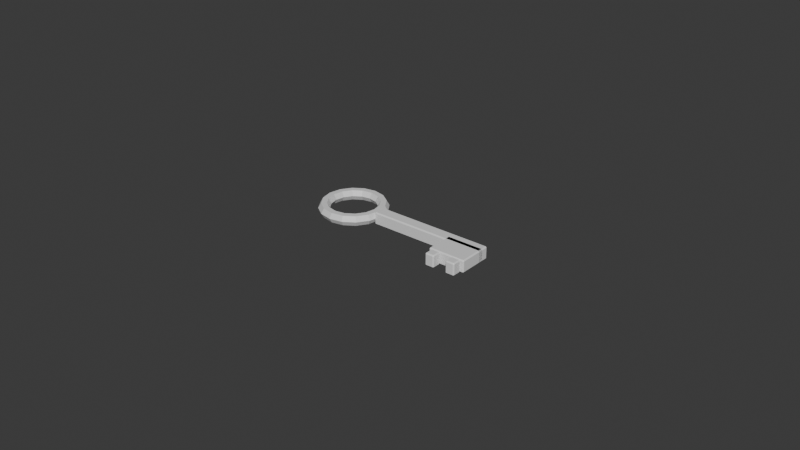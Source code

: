 # Source: resident_key.blend  (saved by Blender 5.2.44; exported with 4.5.12 LTS)
import bpy
from mathutils import Matrix  # noqa: F401  (used for matrix-valued properties, if any)

bpy.ops.wm.read_factory_settings(use_empty=True)
scene = bpy.context.scene
scene.name = 'Scene'

# ---- collections
col_collection = bpy.data.collections.new('Collection'); scene.collection.children.link(col_collection)

# ---- materials (node trees are filled in below, after node groups)
mat_brass_dull = bpy.data.materials.new('brass_dull')
mat_brass_dull.diffuse_color = (0.58, 0.44, 0.19, 1.0)

# ---- material node trees
mat_brass_dull.use_nodes = True; mat_brass_dull.node_tree.nodes.clear()
_N = mat_brass_dull.node_tree.nodes; _L = mat_brass_dull.node_tree.links
n0 = _N.new('ShaderNodeBsdfPrincipled'); n0.name = 'Principled BSDF'; n0.location = (-200, 100)
n0.inputs[10].default_value = 0.005
n1 = _N.new('ShaderNodeOutputMaterial'); n1.name = 'Material Output'; n1.location = (200, 100)
_L.new(n0.outputs[0], n1.inputs[0])
n1.is_active_output = True

# ---- world
world_world = bpy.data.worlds.new('World'); scene.world = world_world
world_world.use_nodes = True; world_world.node_tree.nodes.clear()
_N = world_world.node_tree.nodes; _L = world_world.node_tree.links
n0 = _N.new('ShaderNodeOutputWorld'); n0.name = 'World Output'; n0.location = (200, 100)
n1 = _N.new('ShaderNodeBackground'); n1.name = 'Background'; n1.location = (-200, 100)
n1.inputs[0].default_value = (0.05088, 0.05088, 0.05088, 1.0)
_L.new(n1.outputs[0], n0.inputs[0])
n0.is_active_output = True
world_world.color = (0.05088, 0.05088, 0.05088)
world_world.sun_shadow_jitter_overblur = 0.0

# ---- meshes
me_torus = bpy.data.meshes.new('Torus')
me_torus.from_pydata([(0.0108, 0.0, 0.0), (0.0099, 0.0, 0.001559), (0.0081, 0.0, 0.001559), (0.0072, 0.0, 2.204e-19), (0.0081, 0.0, -0.001559), (0.0099, 0.0, -0.001559), (0.009978, 0.004133, 0.0), (0.009146, 0.003789, 0.001559), (0.007483, 0.0031, 0.001559), (0.006652, 0.002755, 2.204e-19), (0.007483, 0.0031, -0.001559), (0.009146, 0.003789, -0.001559), (0.007637, 0.007637, 0.0), (0.007, 0.007, 0.001559), (0.005728, 0.005728, 0.001559), (0.005091, 0.005091, 2.204e-19), (0.005728, 0.005728, -0.001559), (0.007, 0.007, -0.001559), (0.004133, 0.009978, 0.0), (0.003789, 0.009146, 0.001559), (0.0031, 0.007483, 0.001559), (0.002755, 0.006652, 2.204e-19), (0.0031, 0.007483, -0.001559), (0.003789, 0.009146, -0.001559), (8.154e-10, 0.0108, 0.0), (7.474e-10, 0.0099, 0.001559), (6.115e-10, 0.0081, 0.001559), (5.436e-10, 0.0072, 2.204e-19), (6.115e-10, 0.0081, -0.001559), (7.474e-10, 0.0099, -0.001559), (-0.004133, 0.009978, 0.0), (-0.003789, 0.009146, 0.001559), (-0.0031, 0.007483, 0.001559), (-0.002755, 0.006652, 2.204e-19), (-0.0031, 0.007483, -0.001559), (-0.003789, 0.009146, -0.001559), (-0.007637, 0.007637, 0.0), (-0.007, 0.007, 0.001559), (-0.005728, 0.005728, 0.001559), (-0.005091, 0.005091, 2.204e-19), (-0.005728, 0.005728, -0.001559), (-0.007, 0.007, -0.001559), (-0.009978, 0.004133, 0.0), (-0.009146, 0.003789, 0.001559), (-0.007483, 0.0031, 0.001559), (-0.006652, 0.002755, 2.204e-19), (-0.007483, 0.0031, -0.001559), (-0.009146, 0.003789, -0.001559), (-0.0108, 9.442e-10, 0.0), (-0.0099, 8.655e-10, 0.001559), (-0.0081, 7.081e-10, 0.001559), (-0.0072, 6.294e-10, 2.204e-19), (-0.0081, 7.081e-10, -0.001559), (-0.0099, 8.655e-10, -0.001559), (-0.009978, -0.004133, 0.0), (-0.009146, -0.003789, 0.001559), (-0.007483, -0.0031, 0.001559), (-0.006652, -0.002755, 2.204e-19), (-0.007483, -0.0031, -0.001559), (-0.009146, -0.003789, -0.001559), (-0.007637, -0.007637, 0.0), (-0.007, -0.007, 0.001559), (-0.005728, -0.005728, 0.001559), (-0.005091, -0.005091, 2.204e-19), (-0.005728, -0.005728, -0.001559), (-0.007, -0.007, -0.001559), (-0.004133, -0.009978, 0.0), (-0.003789, -0.009146, 0.001559), (-0.0031, -0.007483, 0.001559), (-0.002755, -0.006652, 2.204e-19), (-0.0031, -0.007483, -0.001559), (-0.003789, -0.009146, -0.001559), (8.154e-10, -0.0108, 0.0), (7.474e-10, -0.0099, 0.001559), (6.115e-10, -0.0081, 0.001559), (5.436e-10, -0.0072, 2.204e-19), (6.115e-10, -0.0081, -0.001559), (7.474e-10, -0.0099, -0.001559), (0.004133, -0.009978, 0.0), (0.003789, -0.009146, 0.001559), (0.0031, -0.007483, 0.001559), (0.002755, -0.006652, 2.204e-19), (0.0031, -0.007483, -0.001559), (0.003789, -0.009146, -0.001559), (0.007637, -0.007637, 0.0), (0.007, -0.007, 0.001559), (0.005728, -0.005728, 0.001559), (0.005091, -0.005091, 2.204e-19), (0.005728, -0.005728, -0.001559), (0.007, -0.007, -0.001559), (0.009978, -0.004133, 0.0), (0.009146, -0.003789, 0.001559), (0.007483, -0.0031, 0.001559), (0.006652, -0.002755, 2.204e-19), (0.007483, -0.0031, -0.001559), (0.009146, -0.003789, -0.001559)], [], [(0, 6, 7, 1), (1, 7, 8, 2), (2, 8, 9, 3), (3, 9, 10, 4), (4, 10, 11, 5), (5, 11, 6, 0), (6, 12, 13, 7), (7, 13, 14, 8), (8, 14, 15, 9), (9, 15, 16, 10), (10, 16, 17, 11), (11, 17, 12, 6), (12, 18, 19, 13), (13, 19, 20, 14), (14, 20, 21, 15), (15, 21, 22, 16), (16, 22, 23, 17), (17, 23, 18, 12), (18, 24, 25, 19), (19, 25, 26, 20), (20, 26, 27, 21), (21, 27, 28, 22), (22, 28, 29, 23), (23, 29, 24, 18), (24, 30, 31, 25), (25, 31, 32, 26), (26, 32, 33, 27), (27, 33, 34, 28), (28, 34, 35, 29), (29, 35, 30, 24), (30, 36, 37, 31), (31, 37, 38, 32), (32, 38, 39, 33), (33, 39, 40, 34), (34, 40, 41, 35), (35, 41, 36, 30), (36, 42, 43, 37), (37, 43, 44, 38), (38, 44, 45, 39), (39, 45, 46, 40), (40, 46, 47, 41), (41, 47, 42, 36), (42, 48, 49, 43), (43, 49, 50, 44), (44, 50, 51, 45), (45, 51, 52, 46), (46, 52, 53, 47), (47, 53, 48, 42), (48, 54, 55, 49), (49, 55, 56, 50), (50, 56, 57, 51), (51, 57, 58, 52), (52, 58, 59, 53), (53, 59, 54, 48), (54, 60, 61, 55), (55, 61, 62, 56), (56, 62, 63, 57), (57, 63, 64, 58), (58, 64, 65, 59), (59, 65, 60, 54), (60, 66, 67, 61), (61, 67, 68, 62), (62, 68, 69, 63), (63, 69, 70, 64), (64, 70, 71, 65), (65, 71, 66, 60), (66, 72, 73, 67), (67, 73, 74, 68), (68, 74, 75, 69), (69, 75, 76, 70), (70, 76, 77, 71), (71, 77, 72, 66), (72, 78, 79, 73), (73, 79, 80, 74), (74, 80, 81, 75), (75, 81, 82, 76), (76, 82, 83, 77), (77, 83, 78, 72), (78, 84, 85, 79), (79, 85, 86, 80), (80, 86, 87, 81), (81, 87, 88, 82), (82, 88, 89, 83), (83, 89, 84, 78), (84, 90, 91, 85), (85, 91, 92, 86), (86, 92, 93, 87), (87, 93, 94, 88), (88, 94, 95, 89), (89, 95, 90, 84), (90, 0, 1, 91), (91, 1, 2, 92), (92, 2, 3, 93), (93, 3, 4, 94), (94, 4, 5, 95), (95, 5, 0, 90)])
_uv = me_torus.uv_layers.new(name='Metres')
_uv.uv.foreach_set('vector', [0.0, 0.002, 0.004133, 0.002, 0.003789, 0.003559, 0.0, 0.003559, -0.0151, 0.0, -0.01585, 0.003789, -0.01752, 0.0031, -0.0169, 0.0, 0.0, 0.003559, 0.0031, 0.003559, 0.002755, 0.002, 0.0, 0.002, 0.0, 0.002, 0.002755, 0.002, 0.0031, 0.0004412, 0.0, 0.0004412, -0.0169, 0.0, -0.01752, 0.0031, -0.01585, 0.003789, -0.0151, 0.0, 0.0, 0.0004412, 0.003789, 0.0004412, 0.004133, 0.002, 0.0, 0.002, 0.004133, 0.002, 0.007637, 0.002, 0.007, 0.003559, 0.003789, 0.003559, -0.01585, 0.003789, -0.018, 0.007, -0.01927, 0.005728, -0.01752, 0.0031, 0.0031, 0.003559, 0.005728, 0.003559, 0.005091, 0.002, 0.002755, 0.002, 0.002755, 0.002, 0.005091, 0.002, 0.005728, 0.0004412, 0.0031, 0.0004412, -0.01752, 0.0031, -0.01927, 0.005728, -0.018, 0.007, -0.01585, 0.003789, 0.003789, 0.0004412, 0.007, 0.0004412, 0.007637, 0.002, 0.004133, 0.002, -0.01736, 0.002, -0.02087, 0.002, -0.02121, 0.003559, -0.018, 0.003559, -0.018, 0.007, -0.02121, 0.009146, -0.0219, 0.007483, -0.01927, 0.005728, -0.01927, 0.003559, -0.0219, 0.003559, -0.02224, 0.002, -0.01991, 0.002, -0.01991, 0.002, -0.02224, 0.002, -0.0219, 0.0004412, -0.01927, 0.0004412, -0.01927, 0.005728, -0.0219, 0.007483, -0.02121, 0.009146, -0.018, 0.007, -0.018, 0.0004412, -0.02121, 0.0004412, -0.02087, 0.002, -0.01736, 0.002, -0.02087, 0.002, -0.025, 0.002, -0.025, 0.003559, -0.02121, 0.003559, -0.02121, 0.009146, -0.025, 0.0099, -0.025, 0.0081, -0.0219, 0.007483, -0.0219, 0.003559, -0.025, 0.003559, -0.025, 0.002, -0.02224, 0.002, -0.02224, 0.002, -0.025, 0.002, -0.025, 0.0004412, -0.0219, 0.0004412, -0.0219, 0.007483, -0.025, 0.0081, -0.025, 0.0099, -0.02121, 0.009146, -0.02121, 0.0004412, -0.025, 0.0004412, -0.025, 0.002, -0.02087, 0.002, -0.025, 0.002, -0.02913, 0.002, -0.02879, 0.003559, -0.025, 0.003559, -0.025, 0.0099, -0.02879, 0.009146, -0.0281, 0.007483, -0.025, 0.0081, -0.025, 0.003559, -0.0281, 0.003559, -0.02776, 0.002, -0.025, 0.002, -0.025, 0.002, -0.02776, 0.002, -0.0281, 0.0004412, -0.025, 0.0004412, -0.025, 0.0081, -0.0281, 0.007483, -0.02879, 0.009146, -0.025, 0.0099, -0.025, 0.0004412, -0.02879, 0.0004412, -0.02913, 0.002, -0.025, 0.002, -0.02913, 0.002, -0.03264, 0.002, -0.032, 0.003559, -0.02879, 0.003559, -0.02879, 0.009146, -0.032, 0.007, -0.03073, 0.005728, -0.0281, 0.007483, -0.0281, 0.003559, -0.03073, 0.003559, -0.03009, 0.002, -0.02776, 0.002, -0.02776, 0.002, -0.03009, 0.002, -0.03073, 0.0004412, -0.0281, 0.0004412, -0.0281, 0.007483, -0.03073, 0.005728, -0.032, 0.007, -0.02879, 0.009146, -0.02879, 0.0004412, -0.032, 0.0004412, -0.03264, 0.002, -0.02913, 0.002, 0.007637, 0.002, 0.004133, 0.002, 0.003789, 0.003559, 0.007, 0.003559, -0.032, 0.007, -0.03415, 0.003789, -0.03248, 0.0031, -0.03073, 0.005728, 0.005728, 0.003559, 0.0031, 0.003559, 0.002755, 0.002, 0.005091, 0.002, 0.005091, 0.002, 0.002755, 0.002, 0.0031, 0.0004412, 0.005728, 0.0004412, -0.03073, 0.005728, -0.03248, 0.0031, -0.03415, 0.003789, -0.032, 0.007, 0.007, 0.0004412, 0.003789, 0.0004412, 0.004133, 0.002, 0.007637, 0.002, 0.004133, 0.002, 9.442e-10, 0.002, 8.655e-10, 0.003559, 0.003789, 0.003559, -0.03415, 0.003789, -0.0349, 8.655e-10, -0.0331, 7.081e-10, -0.03248, 0.0031, 0.0031, 0.003559, 7.081e-10, 0.003559, 6.294e-10, 0.002, 0.002755, 0.002, 0.002755, 0.002, 6.294e-10, 0.002, 7.081e-10, 0.0004412, 0.0031, 0.0004412, -0.03248, 0.0031, -0.0331, 7.081e-10, -0.0349, 8.655e-10, -0.03415, 0.003789, 0.003789, 0.0004412, 8.655e-10, 0.0004412, 9.442e-10, 0.002, 0.004133, 0.002, 9.442e-10, 0.002, -0.004133, 0.002, -0.003789, 0.003559, 8.655e-10, 0.003559, -0.0349, 8.655e-10, -0.03415, -0.003789, -0.03248, -0.0031, -0.0331, 7.081e-10, 7.081e-10, 0.003559, -0.0031, 0.003559, -0.002755, 0.002, 6.294e-10, 0.002, 6.294e-10, 0.002, -0.002755, 0.002, -0.0031, 0.0004412, 7.081e-10, 0.0004412, -0.0331, 7.081e-10, -0.03248, -0.0031, -0.03415, -0.003789, -0.0349, 8.655e-10, 8.655e-10, 0.0004412, -0.003789, 0.0004412, -0.004133, 0.002, 9.442e-10, 0.002, -0.004133, 0.002, -0.007637, 0.002, -0.007, 0.003559, -0.003789, 0.003559, -0.03415, -0.003789, -0.032, -0.007, -0.03073, -0.005728, -0.03248, -0.0031, -0.0031, 0.003559, -0.005728, 0.003559, -0.005091, 0.002, -0.002755, 0.002, -0.002755, 0.002, -0.005091, 0.002, -0.005728, 0.0004412, -0.0031, 0.0004412, -0.03248, -0.0031, -0.03073, -0.005728, -0.032, -0.007, -0.03415, -0.003789, -0.003789, 0.0004412, -0.007, 0.0004412, -0.007637, 0.002, -0.004133, 0.002, -0.03264, 0.002, -0.02913, 0.002, -0.02879, 0.003559, -0.032, 0.003559, -0.032, -0.007, -0.02879, -0.009146, -0.0281, -0.007483, -0.03073, -0.005728, -0.03073, 0.003559, -0.0281, 0.003559, -0.02776, 0.002, -0.03009, 0.002, -0.03009, 0.002, -0.02776, 0.002, -0.0281, 0.0004412, -0.03073, 0.0004412, -0.03073, -0.005728, -0.0281, -0.007483, -0.02879, -0.009146, -0.032, -0.007, -0.032, 0.0004412, -0.02879, 0.0004412, -0.02913, 0.002, -0.03264, 0.002, -0.02913, 0.002, -0.025, 0.002, -0.025, 0.003559, -0.02879, 0.003559, -0.02879, -0.009146, -0.025, -0.0099, -0.025, -0.0081, -0.0281, -0.007483, -0.0281, 0.003559, -0.025, 0.003559, -0.025, 0.002, -0.02776, 0.002, -0.02776, 0.002, -0.025, 0.002, -0.025, 0.0004412, -0.0281, 0.0004412, -0.0281, -0.007483, -0.025, -0.0081, -0.025, -0.0099, -0.02879, -0.009146, -0.02879, 0.0004412, -0.025, 0.0004412, -0.025, 0.002, -0.02913, 0.002, -0.025, 0.002, -0.02087, 0.002, -0.02121, 0.003559, -0.025, 0.003559, -0.025, -0.0099, -0.02121, -0.009146, -0.0219, -0.007483, -0.025, -0.0081, -0.025, 0.003559, -0.0219, 0.003559, -0.02224, 0.002, -0.025, 0.002, -0.025, 0.002, -0.02224, 0.002, -0.0219, 0.0004412, -0.025, 0.0004412, -0.025, -0.0081, -0.0219, -0.007483, -0.02121, -0.009146, -0.025, -0.0099, -0.025, 0.0004412, -0.02121, 0.0004412, -0.02087, 0.002, -0.025, 0.002, -0.02087, 0.002, -0.01736, 0.002, -0.018, 0.003559, -0.02121, 0.003559, -0.02121, -0.009146, -0.018, -0.007, -0.01927, -0.005728, -0.0219, -0.007483, -0.0219, 0.003559, -0.01927, 0.003559, -0.01991, 0.002, -0.02224, 0.002, -0.02224, 0.002, -0.01991, 0.002, -0.01927, 0.0004412, -0.0219, 0.0004412, -0.0219, -0.007483, -0.01927, -0.005728, -0.018, -0.007, -0.02121, -0.009146, -0.02121, 0.0004412, -0.018, 0.0004412, -0.01736, 0.002, -0.02087, 0.002, -0.007637, 0.002, -0.004133, 0.002, -0.003789, 0.003559, -0.007, 0.003559, -0.018, -0.007, -0.01585, -0.003789, -0.01752, -0.0031, -0.01927, -0.005728, -0.005728, 0.003559, -0.0031, 0.003559, -0.002755, 0.002, -0.005091, 0.002, -0.005091, 0.002, -0.002755, 0.002, -0.0031, 0.0004412, -0.005728, 0.0004412, -0.01927, -0.005728, -0.01752, -0.0031, -0.01585, -0.003789, -0.018, -0.007, -0.007, 0.0004412, -0.003789, 0.0004412, -0.004133, 0.002, -0.007637, 0.002, -0.004133, 0.002, 0.0, 0.002, 0.0, 0.003559, -0.003789, 0.003559, -0.01585, -0.003789, -0.0151, 0.0, -0.0169, 0.0, -0.01752, -0.0031, -0.0031, 0.003559, 0.0, 0.003559, 0.0, 0.002, -0.002755, 0.002, -0.002755, 0.002, 0.0, 0.002, 0.0, 0.0004412, -0.0031, 0.0004412, -0.01752, -0.0031, -0.0169, 0.0, -0.0151, 0.0, -0.01585, -0.003789, -0.003789, 0.0004412, 0.0, 0.0004412, 0.0, 0.002, -0.004133, 0.002])
me_torus.materials.append(mat_brass_dull)
me_torus.update()
me_cube_001 = bpy.data.meshes.new('Cube.001')
me_cube_001.from_pydata([(-0.01865, -0.00165, -0.002), (-0.01865, -0.002, -0.00165), (-0.019, -0.00165, -0.00165), (-0.01865, -0.002, 0.00165), (-0.01865, -0.00165, 0.002), (-0.019, -0.00165, 0.00165), (-0.01865, 0.00165, -0.002), (-0.019, 0.00165, -0.00165), (-0.01865, 0.002, -0.00165), (-0.01865, 0.00165, 0.002), (-0.01865, 0.002, 0.00165), (-0.019, 0.00165, 0.00165), (0.01865, -0.00165, -0.002), (0.019, -0.00165, -0.00165), (0.01865, -0.002, -0.00165), (0.01865, -0.00165, 0.002), (0.01865, -0.002, 0.00165), (0.019, -0.00165, 0.00165), (0.01865, 0.00165, -0.002), (0.01865, 0.002, -0.00165), (0.019, 0.00165, -0.00165), (0.01865, 0.00165, 0.002), (0.019, 0.00165, 0.00165), (0.01865, 0.002, 0.00165)], [], [(0, 1, 2), (3, 4, 5), (6, 7, 8), (9, 10, 11), (12, 13, 14), (15, 16, 17), (18, 19, 20), (21, 22, 23), (6, 0, 2, 7), (1, 3, 5, 2), (4, 9, 11, 5), (10, 8, 7, 11), (18, 6, 8, 19), (9, 21, 23, 10), (22, 20, 19, 23), (12, 18, 20, 13), (21, 15, 17, 22), (16, 14, 13, 17), (0, 12, 14, 1), (15, 4, 3, 16), (6, 18, 12, 0), (2, 5, 11, 7), (14, 16, 3, 1), (21, 9, 4, 15), (8, 10, 23, 19), (20, 22, 17, 13)])
_uv = me_cube_001.uv_layers.new(name='Metres')
_uv.uv.foreach_set('vector', [-0.01465, 0.0, -0.01465, 0.00035, -0.015, 0.00035, -0.01465, 0.00365, -0.01465, 0.004, -0.015, 0.00365, -0.01465, 0.0, -0.015, 0.00035, -0.01465, 0.00035, -0.01465, 0.004, -0.01465, 0.00365, -0.015, 0.00365, 0.02265, 0.0, 0.023, 0.00035, 0.02265, 0.00035, 0.02265, 0.004, 0.02265, 0.00365, 0.023, 0.00365, 0.02265, 0.0, 0.02265, 0.00035, 0.023, 0.00035, 0.02265, 0.004, 0.023, 0.00365, 0.02265, 0.00365, -0.01465, 0.00165, -0.01465, -0.00165, -0.015, -0.00165, -0.015, 0.00165, -0.01465, 0.00035, -0.01465, 0.00365, -0.015, 0.00365, -0.015, 0.00035, -0.01465, -0.00165, -0.01465, 0.00165, -0.015, 0.00165, -0.015, -0.00165, -0.01465, 0.00365, -0.01465, 0.00035, -0.015, 0.00035, -0.015, 0.00365, 0.02265, 0.0, -0.01465, 0.0, -0.01465, 0.00035, 0.02265, 0.00035, -0.01465, 0.004, 0.02265, 0.004, 0.02265, 0.00365, -0.01465, 0.00365, 0.023, 0.00365, 0.023, 0.00035, 0.02265, 0.00035, 0.02265, 0.00365, 0.02265, -0.00165, 0.02265, 0.00165, 0.023, 0.00165, 0.023, -0.00165, 0.02265, 0.00165, 0.02265, -0.00165, 0.023, -0.00165, 0.023, 0.00165, 0.02265, 0.00365, 0.02265, 0.00035, 0.023, 0.00035, 0.023, 0.00365, -0.01465, 0.0, 0.02265, 0.0, 0.02265, 0.00035, -0.01465, 0.00035, 0.02265, 0.004, -0.01465, 0.004, -0.01465, 0.00365, 0.02265, 0.00365, -0.01465, 0.00165, 0.02265, 0.00165, 0.02265, -0.00165, -0.01465, -0.00165, -0.00165, 0.00035, -0.00165, 0.00365, 0.00165, 0.00365, 0.00165, 0.00035, 0.02265, 0.00035, 0.02265, 0.00365, -0.01465, 0.00365, -0.01465, 0.00035, 0.02265, 0.00165, -0.01465, 0.00165, -0.01465, -0.00165, 0.02265, -0.00165, -0.01465, 0.00035, -0.01465, 0.00365, 0.02265, 0.00365, 0.02265, 0.00035, 0.00165, 0.00035, 0.00165, 0.00365, -0.00165, 0.00365, -0.00165, 0.00035])
me_cube_001.materials.append(mat_brass_dull)
me_cube_001.update()
me_cube_002 = bpy.data.meshes.new('Cube.002')
me_cube_002.from_pydata([(-0.00565, -0.00415, -0.002), (-0.00565, -0.0045, -0.00165), (-0.006, -0.00415, -0.00165), (-0.00565, -0.0045, 0.00165), (-0.00565, -0.00415, 0.002), (-0.006, -0.00415, 0.00165), (-0.00565, 0.00415, -0.002), (-0.006, 0.00415, -0.00165), (-0.00565, 0.0045, -0.00165), (-0.00565, 0.00415, 0.002), (-0.00565, 0.0045, 0.00165), (-0.006, 0.00415, 0.00165), (0.00565, -0.00415, -0.002), (0.006, -0.00415, -0.00165), (0.00565, -0.0045, -0.00165), (0.00565, -0.00415, 0.002), (0.00565, -0.0045, 0.00165), (0.006, -0.00415, 0.00165), (0.00565, 0.00415, -0.002), (0.00565, 0.0045, -0.00165), (0.006, 0.00415, -0.00165), (0.00565, 0.00415, 0.002), (0.006, 0.00415, 0.00165), (0.00565, 0.0045, 0.00165)], [], [(0, 1, 2), (3, 4, 5), (6, 7, 8), (9, 10, 11), (12, 13, 14), (15, 16, 17), (18, 19, 20), (21, 22, 23), (6, 0, 2, 7), (1, 3, 5, 2), (4, 9, 11, 5), (10, 8, 7, 11), (18, 6, 8, 19), (9, 21, 23, 10), (22, 20, 19, 23), (12, 18, 20, 13), (21, 15, 17, 22), (16, 14, 13, 17), (0, 12, 14, 1), (15, 4, 3, 16), (6, 18, 12, 0), (2, 5, 11, 7), (14, 16, 3, 1), (21, 9, 4, 15), (8, 10, 23, 19), (20, 22, 17, 13)])
_uv = me_cube_002.uv_layers.new(name='Metres')
_uv.uv.foreach_set('vector', [0.01135, 0.0, 0.01135, 0.00035, 0.011, 0.00035, -0.009, 0.00365, -0.00865, 0.004, -0.00865, 0.00365, -0.00035, 0.0, -0.00035, 0.00035, 0.0, 0.00035, 0.01135, 0.004, 0.01135, 0.00365, 0.011, 0.00365, -0.00865, 0.0, -0.00865, 0.00035, -0.009, 0.00035, 0.02265, 0.004, 0.02265, 0.00365, 0.023, 0.00365, 0.02265, 0.0, 0.02265, 0.00035, 0.023, 0.00035, -0.00035, 0.004, -0.00035, 0.00365, 0.0, 0.00365, -0.00035, 0.0, -0.00865, 0.0, -0.00865, 0.00035, -0.00035, 0.00035, -0.009, 0.00035, -0.009, 0.00365, -0.00865, 0.00365, -0.00865, 0.00035, -0.00865, 0.004, -0.00035, 0.004, -0.00035, 0.00365, -0.00865, 0.00365, 0.0, 0.00365, 0.0, 0.00035, -0.00035, 0.00035, -0.00035, 0.00365, 0.02265, 0.0, 0.01135, 0.0, 0.01135, 0.00035, 0.02265, 0.00035, 0.01135, 0.004, 0.02265, 0.004, 0.02265, 0.00365, 0.01135, 0.00365, -0.00035, 0.00365, -0.00035, 0.00035, 0.0, 0.00035, 0.0, 0.00365, -0.00865, 0.0, -0.00035, 0.0, -0.00035, 0.00035, -0.00865, 0.00035, -0.00035, 0.004, -0.00865, 0.004, -0.00865, 0.00365, -0.00035, 0.00365, -0.009, 0.00365, -0.009, 0.00035, -0.00865, 0.00035, -0.00865, 0.00365, 0.01135, 0.0, 0.02265, 0.0, 0.02265, 0.00035, 0.01135, 0.00035, 0.02265, 0.004, 0.01135, 0.004, 0.01135, 0.00365, 0.02265, 0.00365, 0.01135, -0.00035, 0.02265, -0.00035, 0.02265, -0.00865, 0.01135, -0.00865, -0.00865, 0.00035, -0.00865, 0.00365, -0.00035, 0.00365, -0.00035, 0.00035, 0.02265, 0.00035, 0.02265, 0.00365, 0.01135, 0.00365, 0.01135, 0.00035, 0.02265, -0.00035, 0.01135, -0.00035, 0.01135, -0.00865, 0.02265, -0.00865, 0.01135, 0.00035, 0.01135, 0.00365, 0.02265, 0.00365, 0.02265, 0.00035, -0.00035, 0.00035, -0.00035, 0.00365, -0.00865, 0.00365, -0.00865, 0.00035])
me_cube_002.materials.append(mat_brass_dull)
me_cube_002.update()
me_cube_003 = bpy.data.meshes.new('Cube.003')
me_cube_003.from_pydata([(-0.00115, -0.00115, -0.002), (-0.00115, -0.0015, -0.00165), (-0.0015, -0.00115, -0.00165), (-0.00115, -0.0015, 0.00165), (-0.00115, -0.00115, 0.002), (-0.0015, -0.00115, 0.00165), (-0.00115, 0.00115, -0.002), (-0.0015, 0.00115, -0.00165), (-0.00115, 0.0015, -0.00165), (-0.00115, 0.00115, 0.002), (-0.00115, 0.0015, 0.00165), (-0.0015, 0.00115, 0.00165), (0.00115, -0.00115, -0.002), (0.0015, -0.00115, -0.00165), (0.00115, -0.0015, -0.00165), (0.00115, -0.00115, 0.002), (0.00115, -0.0015, 0.00165), (0.0015, -0.00115, 0.00165), (0.00115, 0.00115, -0.002), (0.00115, 0.0015, -0.00165), (0.0015, 0.00115, -0.00165), (0.00115, 0.00115, 0.002), (0.0015, 0.00115, 0.00165), (0.00115, 0.0015, 0.00165)], [], [(0, 1, 2), (3, 4, 5), (6, 7, 8), (9, 10, 11), (12, 13, 14), (15, 16, 17), (18, 19, 20), (21, 22, 23), (6, 0, 2, 7), (1, 3, 5, 2), (4, 9, 11, 5), (10, 8, 7, 11), (18, 6, 8, 19), (9, 21, 23, 10), (22, 20, 19, 23), (12, 18, 20, 13), (21, 15, 17, 22), (16, 14, 13, 17), (0, 12, 14, 1), (15, 4, 3, 16), (6, 18, 12, 0), (2, 5, 11, 7), (14, 16, 3, 1), (21, 9, 4, 15), (8, 10, 23, 19), (20, 22, 17, 13)])
_uv = me_cube_003.uv_layers.new(name='Metres')
_uv.uv.foreach_set('vector', [0.01235, 0.0, 0.01235, 0.00035, 0.012, 0.00035, -0.012, 0.00365, -0.01165, 0.004, -0.01165, 0.00365, -0.00935, 0.0, -0.00935, 0.00035, -0.009, 0.00035, 0.01235, 0.004, 0.01235, 0.00365, 0.012, 0.00365, -0.01165, 0.0, -0.01165, 0.00035, -0.012, 0.00035, 0.01465, 0.004, 0.01465, 0.00365, 0.015, 0.00365, 0.01465, 0.0, 0.01465, 0.00035, 0.015, 0.00035, -0.00935, 0.004, -0.00935, 0.00365, -0.009, 0.00365, 0.01235, -0.00935, 0.01235, -0.01165, 0.012, -0.01165, 0.012, -0.00935, -0.012, 0.00035, -0.012, 0.00365, -0.01165, 0.00365, -0.01165, 0.00035, 0.01235, -0.01165, 0.01235, -0.00935, 0.012, -0.00935, 0.012, -0.01165, -0.009, 0.00365, -0.009, 0.00035, -0.00935, 0.00035, -0.00935, 0.00365, 0.01465, -0.00935, 0.01235, -0.00935, 0.01235, -0.009, 0.01465, -0.009, 0.01235, -0.00935, 0.01465, -0.00935, 0.01465, -0.009, 0.01235, -0.009, -0.00935, 0.00365, -0.00935, 0.00035, -0.009, 0.00035, -0.009, 0.00365, 0.01465, -0.01165, 0.01465, -0.00935, 0.015, -0.00935, 0.015, -0.01165, 0.01465, -0.00935, 0.01465, -0.01165, 0.015, -0.01165, 0.015, -0.00935, -0.012, 0.00365, -0.012, 0.00035, -0.01165, 0.00035, -0.01165, 0.00365, 0.01235, -0.01165, 0.01465, -0.01165, 0.01465, -0.012, 0.01235, -0.012, 0.01465, -0.01165, 0.01235, -0.01165, 0.01235, -0.012, 0.01465, -0.012, 0.01235, -0.00935, 0.01465, -0.00935, 0.01465, -0.01165, 0.01235, -0.01165, -0.01165, 0.00035, -0.01165, 0.00365, -0.00935, 0.00365, -0.00935, 0.00035, 0.01465, 0.00035, 0.01465, 0.00365, 0.01235, 0.00365, 0.01235, 0.00035, 0.01465, -0.00935, 0.01235, -0.00935, 0.01235, -0.01165, 0.01465, -0.01165, 0.01235, 0.00035, 0.01235, 0.00365, 0.01465, 0.00365, 0.01465, 0.00035, -0.00935, 0.00035, -0.00935, 0.00365, -0.01165, 0.00365, -0.01165, 0.00035])
me_cube_003.materials.append(mat_brass_dull)
me_cube_003.update()
me_cube_004 = bpy.data.meshes.new('Cube.004')
me_cube_004.from_pydata([(-0.00115, -0.00115, -0.002), (-0.00115, -0.0015, -0.00165), (-0.0015, -0.00115, -0.00165), (-0.00115, -0.0015, 0.00165), (-0.00115, -0.00115, 0.002), (-0.0015, -0.00115, 0.00165), (-0.00115, 0.00115, -0.002), (-0.0015, 0.00115, -0.00165), (-0.00115, 0.0015, -0.00165), (-0.00115, 0.00115, 0.002), (-0.00115, 0.0015, 0.00165), (-0.0015, 0.00115, 0.00165), (0.00115, -0.00115, -0.002), (0.0015, -0.00115, -0.00165), (0.00115, -0.0015, -0.00165), (0.00115, -0.00115, 0.002), (0.00115, -0.0015, 0.00165), (0.0015, -0.00115, 0.00165), (0.00115, 0.00115, -0.002), (0.00115, 0.0015, -0.00165), (0.0015, 0.00115, -0.00165), (0.00115, 0.00115, 0.002), (0.0015, 0.00115, 0.00165), (0.00115, 0.0015, 0.00165)], [], [(0, 1, 2), (3, 4, 5), (6, 7, 8), (9, 10, 11), (12, 13, 14), (15, 16, 17), (18, 19, 20), (21, 22, 23), (6, 0, 2, 7), (1, 3, 5, 2), (4, 9, 11, 5), (10, 8, 7, 11), (18, 6, 8, 19), (9, 21, 23, 10), (22, 20, 19, 23), (12, 18, 20, 13), (21, 15, 17, 22), (16, 14, 13, 17), (0, 12, 14, 1), (15, 4, 3, 16), (6, 18, 12, 0), (2, 5, 11, 7), (14, 16, 3, 1), (21, 9, 4, 15), (8, 10, 23, 19), (20, 22, 17, 13)])
_uv = me_cube_004.uv_layers.new(name='Metres')
_uv.uv.foreach_set('vector', [0.01935, 0.0, 0.01935, 0.00035, 0.019, 0.00035, -0.012, 0.00365, -0.01165, 0.004, -0.01165, 0.00365, -0.00935, 0.0, -0.00935, 0.00035, -0.009, 0.00035, 0.01935, 0.004, 0.01935, 0.00365, 0.019, 0.00365, -0.01165, 0.0, -0.01165, 0.00035, -0.012, 0.00035, 0.02165, 0.004, 0.02165, 0.00365, 0.022, 0.00365, 0.02165, 0.0, 0.02165, 0.00035, 0.022, 0.00035, -0.00935, 0.004, -0.00935, 0.00365, -0.009, 0.00365, 0.01935, -0.00935, 0.01935, -0.01165, 0.019, -0.01165, 0.019, -0.00935, -0.012, 0.00035, -0.012, 0.00365, -0.01165, 0.00365, -0.01165, 0.00035, 0.01935, -0.01165, 0.01935, -0.00935, 0.019, -0.00935, 0.019, -0.01165, -0.009, 0.00365, -0.009, 0.00035, -0.00935, 0.00035, -0.00935, 0.00365, 0.02165, -0.00935, 0.01935, -0.00935, 0.01935, -0.009, 0.02165, -0.009, 0.01935, -0.00935, 0.02165, -0.00935, 0.02165, -0.009, 0.01935, -0.009, -0.00935, 0.00365, -0.00935, 0.00035, -0.009, 0.00035, -0.009, 0.00365, 0.02165, -0.01165, 0.02165, -0.00935, 0.022, -0.00935, 0.022, -0.01165, 0.02165, -0.00935, 0.02165, -0.01165, 0.022, -0.01165, 0.022, -0.00935, -0.012, 0.00365, -0.012, 0.00035, -0.01165, 0.00035, -0.01165, 0.00365, 0.01935, -0.01165, 0.02165, -0.01165, 0.02165, -0.012, 0.01935, -0.012, 0.02165, -0.01165, 0.01935, -0.01165, 0.01935, -0.012, 0.02165, -0.012, 0.01935, -0.00935, 0.02165, -0.00935, 0.02165, -0.01165, 0.01935, -0.01165, -0.01165, 0.00035, -0.01165, 0.00365, -0.00935, 0.00365, -0.00935, 0.00035, 0.02165, 0.00035, 0.02165, 0.00365, 0.01935, 0.00365, 0.01935, 0.00035, 0.02165, -0.00935, 0.01935, -0.00935, 0.01935, -0.01165, 0.02165, -0.01165, 0.01935, 0.00035, 0.01935, 0.00365, 0.02165, 0.00365, 0.02165, 0.00035, -0.00935, 0.00035, -0.00935, 0.00365, -0.01165, 0.00365, -0.01165, 0.00035])
me_cube_004.materials.append(mat_brass_dull)
me_cube_004.update()

# ---- objects
ob_keybow = bpy.data.objects.new('KeyBow', me_torus)
ob_keystem = bpy.data.objects.new('KeyStem', me_cube_001)
ob_keybit = bpy.data.objects.new('KeyBit', me_cube_002)
ob_warda = bpy.data.objects.new('WardA', me_cube_003)
ob_wardb = bpy.data.objects.new('WardB', me_cube_004)

# ---- transforms, parenting, visibility, modifiers, constraints
ob_keybow.location = (-0.025, 0.0, 0.002)
ob_keystem.location = (0.004, 0.0, 0.002)
ob_keybit.location = (0.017, -0.0045, 0.002)
ob_warda.location = (0.0135, -0.0105, 0.002)
ob_wardb.location = (0.0205, -0.0105, 0.002)

# ---- collection membership
col_collection.objects.link(ob_keybow)
col_collection.objects.link(ob_keystem)
col_collection.objects.link(ob_keybit)
col_collection.objects.link(ob_warda)
col_collection.objects.link(ob_wardb)

# ---- scene / render settings (as saved in the file)
scene.frame_start = 1; scene.frame_end = 250; scene.frame_set(1)
scene.render.engine = 'BLENDER_EEVEE_NEXT'
scene.render.bake_bias = 0.0
scene.render.bake_samples = 0
scene.render.compositor_device = 'GPU'
scene.eevee.use_volume_custom_range = False
scene.eevee.fast_gi_thickness_near = 0.1
scene.eevee.fast_gi_thickness_far = 0.0
scene.eevee.ray_tracing_options.screen_trace_thickness = 0.1
bpy.context.view_layer.update()

# ---- added for rendering (the .blend has no active camera and no usable light): camera, sun
cam_auto = bpy.data.cameras.new('AutoCamera')
cam_auto.lens = 50.0
cam_auto.sensor_width = 36.0
cam_auto.clip_end = 1000.0
ob_auto_camera = bpy.data.objects.new('AutoCamera', cam_auto)
scene.collection.objects.link(ob_auto_camera)
ob_auto_camera.location = (0.178645, -0.222654, 0.150036)
ob_auto_camera.rotation_euler = (1.09748, -7.21219e-08, 0.694738)
scene.camera = ob_auto_camera
light_auto_sun = bpy.data.lights.new('AutoSun', 'SUN')
light_auto_sun.energy = 3.0
light_auto_sun.angle = 0.0523599
ob_auto_sun = bpy.data.objects.new('AutoSun', light_auto_sun)
scene.collection.objects.link(ob_auto_sun)
ob_auto_sun.rotation_euler = (0.872665, 0.174533, 0.523599)
bpy.context.view_layer.update()
